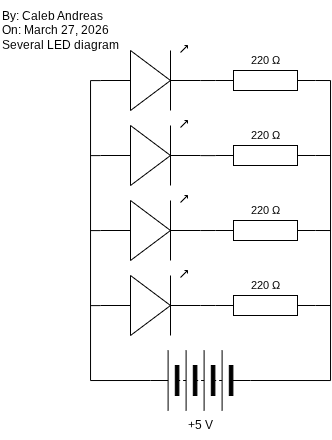

The diagram above was exported from draw.io. Its source (the exported page's mxGraphModel, read from the mxfile embedded in the PNG):
<mxGraphModel dx="621" dy="423" grid="1" gridSize="10" guides="1" tooltips="1" connect="1" arrows="1" fold="1" page="1" pageScale="1" pageWidth="850" pageHeight="1100" math="0" shadow="0">
  <root>
    <mxCell id="0" />
    <mxCell id="1" parent="0" />
    <mxCell id="2" value="" style="pointerEvents=1;verticalLabelPosition=bottom;shadow=0;dashed=0;align=center;html=1;verticalAlign=top;shape=mxgraph.electrical.miscellaneous.batteryStack;rotation=-180;" vertex="1" parent="1">
      <mxGeometry x="270" y="440" width="100" height="60" as="geometry" />
    </mxCell>
    <mxCell id="3" value="+5 V" style="text;html=1;align=center;verticalAlign=middle;resizable=0;points=[];autosize=1;strokeColor=none;fillColor=none;" vertex="1" parent="1">
      <mxGeometry x="295" y="500" width="50" height="30" as="geometry" />
    </mxCell>
    <mxCell id="4" value="By: Caleb Andreas&lt;div&gt;On: March 27, 2026&lt;/div&gt;&lt;div&gt;Several LED diagram&lt;/div&gt;" style="text;html=1;align=left;verticalAlign=middle;resizable=0;points=[];autosize=1;strokeColor=none;fillColor=none;" vertex="1" parent="1">
      <mxGeometry x="120" y="90" width="140" height="60" as="geometry" />
    </mxCell>
    <mxCell id="5" value="" style="verticalLabelPosition=bottom;shadow=0;dashed=0;align=center;html=1;verticalAlign=top;shape=mxgraph.electrical.opto_electronics.led_1;pointerEvents=1;" vertex="1" parent="1">
      <mxGeometry x="220" y="135" width="100" height="65" as="geometry" />
    </mxCell>
    <mxCell id="29" style="edgeStyle=orthogonalEdgeStyle;shape=connector;curved=0;rounded=0;html=1;exitX=1;exitY=0.5;exitDx=0;exitDy=0;exitPerimeter=0;entryX=0;entryY=0.5;entryDx=0;entryDy=0;strokeColor=default;align=center;verticalAlign=middle;fontFamily=Helvetica;fontSize=11;fontColor=default;labelBackgroundColor=default;endArrow=none;endFill=0;" edge="1" parent="1" source="7" target="2">
      <mxGeometry relative="1" as="geometry">
        <Array as="points">
          <mxPoint x="450" y="170" />
          <mxPoint x="450" y="470" />
        </Array>
      </mxGeometry>
    </mxCell>
    <mxCell id="7" value="" style="pointerEvents=1;verticalLabelPosition=bottom;shadow=0;dashed=0;align=center;html=1;verticalAlign=top;shape=mxgraph.electrical.resistors.resistor_1;rotation=0;" vertex="1" parent="1">
      <mxGeometry x="335" y="160" width="100" height="20" as="geometry" />
    </mxCell>
    <mxCell id="10" value="220&amp;nbsp;Ω" style="text;html=1;align=center;verticalAlign=middle;resizable=0;points=[];autosize=1;strokeColor=none;fillColor=none;fontFamily=Helvetica;fontSize=11;fontColor=default;labelBackgroundColor=default;" vertex="1" parent="1">
      <mxGeometry x="360" y="135" width="50" height="30" as="geometry" />
    </mxCell>
    <mxCell id="16" style="edgeStyle=orthogonalEdgeStyle;shape=connector;curved=0;rounded=0;html=1;exitX=0;exitY=0.54;exitDx=0;exitDy=0;exitPerimeter=0;strokeColor=default;align=center;verticalAlign=middle;fontFamily=Helvetica;fontSize=11;fontColor=default;labelBackgroundColor=default;endArrow=none;endFill=0;" edge="1" parent="1" source="11">
      <mxGeometry relative="1" as="geometry">
        <mxPoint x="210" y="245" as="targetPoint" />
      </mxGeometry>
    </mxCell>
    <mxCell id="11" value="" style="verticalLabelPosition=bottom;shadow=0;dashed=0;align=center;html=1;verticalAlign=top;shape=mxgraph.electrical.opto_electronics.led_1;pointerEvents=1;" vertex="1" parent="1">
      <mxGeometry x="220" y="210" width="100" height="65" as="geometry" />
    </mxCell>
    <mxCell id="17" style="edgeStyle=orthogonalEdgeStyle;shape=connector;curved=0;rounded=0;html=1;exitX=0;exitY=0.54;exitDx=0;exitDy=0;exitPerimeter=0;strokeColor=default;align=center;verticalAlign=middle;fontFamily=Helvetica;fontSize=11;fontColor=default;labelBackgroundColor=default;endArrow=none;endFill=0;" edge="1" parent="1" source="12">
      <mxGeometry relative="1" as="geometry">
        <mxPoint x="210" y="319.8571428571429" as="targetPoint" />
      </mxGeometry>
    </mxCell>
    <mxCell id="12" value="" style="verticalLabelPosition=bottom;shadow=0;dashed=0;align=center;html=1;verticalAlign=top;shape=mxgraph.electrical.opto_electronics.led_1;pointerEvents=1;" vertex="1" parent="1">
      <mxGeometry x="220" y="285" width="100" height="65" as="geometry" />
    </mxCell>
    <mxCell id="18" style="edgeStyle=orthogonalEdgeStyle;shape=connector;curved=0;rounded=0;html=1;exitX=0;exitY=0.54;exitDx=0;exitDy=0;exitPerimeter=0;strokeColor=default;align=center;verticalAlign=middle;fontFamily=Helvetica;fontSize=11;fontColor=default;labelBackgroundColor=default;endArrow=none;endFill=0;" edge="1" parent="1" source="13">
      <mxGeometry relative="1" as="geometry">
        <mxPoint x="210" y="395.28571428571433" as="targetPoint" />
      </mxGeometry>
    </mxCell>
    <mxCell id="13" value="" style="verticalLabelPosition=bottom;shadow=0;dashed=0;align=center;html=1;verticalAlign=top;shape=mxgraph.electrical.opto_electronics.led_1;pointerEvents=1;" vertex="1" parent="1">
      <mxGeometry x="220" y="360" width="100" height="65" as="geometry" />
    </mxCell>
    <mxCell id="15" style="edgeStyle=orthogonalEdgeStyle;shape=connector;curved=0;rounded=0;html=1;exitX=1;exitY=0.5;exitDx=0;exitDy=0;entryX=0;entryY=0.54;entryDx=0;entryDy=0;entryPerimeter=0;strokeColor=default;align=center;verticalAlign=middle;fontFamily=Helvetica;fontSize=11;fontColor=default;labelBackgroundColor=default;endArrow=none;endFill=0;" edge="1" parent="1" source="2" target="5">
      <mxGeometry relative="1" as="geometry" />
    </mxCell>
    <mxCell id="19" style="edgeStyle=orthogonalEdgeStyle;shape=connector;curved=0;rounded=0;html=1;exitX=0;exitY=0.5;exitDx=0;exitDy=0;exitPerimeter=0;entryX=1;entryY=0.54;entryDx=0;entryDy=0;entryPerimeter=0;strokeColor=default;align=center;verticalAlign=middle;fontFamily=Helvetica;fontSize=11;fontColor=default;labelBackgroundColor=default;endArrow=none;endFill=0;" edge="1" parent="1" source="7" target="5">
      <mxGeometry relative="1" as="geometry" />
    </mxCell>
    <mxCell id="31" style="edgeStyle=orthogonalEdgeStyle;shape=connector;curved=0;rounded=0;html=1;exitX=1;exitY=0.5;exitDx=0;exitDy=0;exitPerimeter=0;strokeColor=default;align=center;verticalAlign=middle;fontFamily=Helvetica;fontSize=11;fontColor=default;labelBackgroundColor=default;endArrow=none;endFill=0;" edge="1" parent="1" source="20">
      <mxGeometry relative="1" as="geometry">
        <mxPoint x="450" y="245" as="targetPoint" />
      </mxGeometry>
    </mxCell>
    <mxCell id="20" value="" style="pointerEvents=1;verticalLabelPosition=bottom;shadow=0;dashed=0;align=center;html=1;verticalAlign=top;shape=mxgraph.electrical.resistors.resistor_1;rotation=0;" vertex="1" parent="1">
      <mxGeometry x="335" y="235" width="100" height="20" as="geometry" />
    </mxCell>
    <mxCell id="21" value="220&amp;nbsp;Ω" style="text;html=1;align=center;verticalAlign=middle;resizable=0;points=[];autosize=1;strokeColor=none;fillColor=none;fontFamily=Helvetica;fontSize=11;fontColor=default;labelBackgroundColor=default;" vertex="1" parent="1">
      <mxGeometry x="360" y="210" width="50" height="30" as="geometry" />
    </mxCell>
    <mxCell id="30" style="edgeStyle=orthogonalEdgeStyle;shape=connector;curved=0;rounded=0;html=1;exitX=1;exitY=0.5;exitDx=0;exitDy=0;exitPerimeter=0;strokeColor=default;align=center;verticalAlign=middle;fontFamily=Helvetica;fontSize=11;fontColor=default;labelBackgroundColor=default;endArrow=none;endFill=0;" edge="1" parent="1" source="22">
      <mxGeometry relative="1" as="geometry">
        <mxPoint x="450" y="319.8571428571429" as="targetPoint" />
      </mxGeometry>
    </mxCell>
    <mxCell id="22" value="" style="pointerEvents=1;verticalLabelPosition=bottom;shadow=0;dashed=0;align=center;html=1;verticalAlign=top;shape=mxgraph.electrical.resistors.resistor_1;rotation=0;" vertex="1" parent="1">
      <mxGeometry x="335" y="310" width="100" height="20" as="geometry" />
    </mxCell>
    <mxCell id="23" value="220&amp;nbsp;Ω" style="text;html=1;align=center;verticalAlign=middle;resizable=0;points=[];autosize=1;strokeColor=none;fillColor=none;fontFamily=Helvetica;fontSize=11;fontColor=default;labelBackgroundColor=default;" vertex="1" parent="1">
      <mxGeometry x="360" y="285" width="50" height="30" as="geometry" />
    </mxCell>
    <mxCell id="32" style="edgeStyle=orthogonalEdgeStyle;shape=connector;curved=0;rounded=0;html=1;exitX=1;exitY=0.5;exitDx=0;exitDy=0;exitPerimeter=0;strokeColor=default;align=center;verticalAlign=middle;fontFamily=Helvetica;fontSize=11;fontColor=default;labelBackgroundColor=default;endArrow=none;endFill=0;" edge="1" parent="1" source="24">
      <mxGeometry relative="1" as="geometry">
        <mxPoint x="450" y="395.28571428571433" as="targetPoint" />
      </mxGeometry>
    </mxCell>
    <mxCell id="24" value="" style="pointerEvents=1;verticalLabelPosition=bottom;shadow=0;dashed=0;align=center;html=1;verticalAlign=top;shape=mxgraph.electrical.resistors.resistor_1;rotation=0;" vertex="1" parent="1">
      <mxGeometry x="335" y="385" width="100" height="20" as="geometry" />
    </mxCell>
    <mxCell id="25" value="220&amp;nbsp;Ω" style="text;html=1;align=center;verticalAlign=middle;resizable=0;points=[];autosize=1;strokeColor=none;fillColor=none;fontFamily=Helvetica;fontSize=11;fontColor=default;labelBackgroundColor=default;" vertex="1" parent="1">
      <mxGeometry x="360" y="360" width="50" height="30" as="geometry" />
    </mxCell>
    <mxCell id="26" style="edgeStyle=orthogonalEdgeStyle;shape=connector;curved=0;rounded=0;html=1;exitX=0;exitY=0.5;exitDx=0;exitDy=0;exitPerimeter=0;entryX=1;entryY=0.54;entryDx=0;entryDy=0;entryPerimeter=0;strokeColor=default;align=center;verticalAlign=middle;fontFamily=Helvetica;fontSize=11;fontColor=default;labelBackgroundColor=default;endArrow=none;endFill=0;" edge="1" parent="1" source="24" target="13">
      <mxGeometry relative="1" as="geometry" />
    </mxCell>
    <mxCell id="27" style="edgeStyle=orthogonalEdgeStyle;shape=connector;curved=0;rounded=0;html=1;exitX=0;exitY=0.5;exitDx=0;exitDy=0;exitPerimeter=0;entryX=1;entryY=0.54;entryDx=0;entryDy=0;entryPerimeter=0;strokeColor=default;align=center;verticalAlign=middle;fontFamily=Helvetica;fontSize=11;fontColor=default;labelBackgroundColor=default;endArrow=none;endFill=0;" edge="1" parent="1" source="22" target="12">
      <mxGeometry relative="1" as="geometry" />
    </mxCell>
    <mxCell id="28" style="edgeStyle=orthogonalEdgeStyle;shape=connector;curved=0;rounded=0;html=1;exitX=1;exitY=0.54;exitDx=0;exitDy=0;exitPerimeter=0;entryX=0;entryY=0.5;entryDx=0;entryDy=0;entryPerimeter=0;strokeColor=default;align=center;verticalAlign=middle;fontFamily=Helvetica;fontSize=11;fontColor=default;labelBackgroundColor=default;endArrow=none;endFill=0;" edge="1" parent="1" source="11" target="20">
      <mxGeometry relative="1" as="geometry" />
    </mxCell>
  </root>
</mxGraphModel>